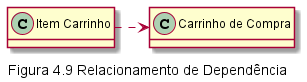

The diagram above was rendered by PlantUML. Its source (embedded in the PNG):
@startuml Fig49
caption Figura 4.9 Relacionamento de Dependência
class "Item Carrinho" as ItemCarrinho
class "Carrinho de Compra" as CarrinhoCompra

ItemCarrinho .right.> CarrinhoCompra
hide attributes
@enduml